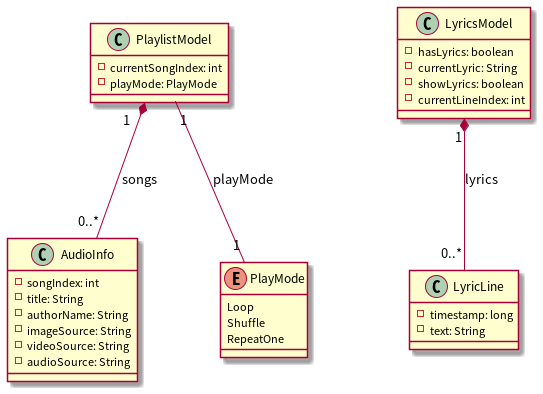

The diagram above was rendered by PlantUML. Its source (embedded in the PNG):
@startuml MySongPlayer Domain Model

class AudioInfo {
    - songIndex: int
    - title: String
    - authorName: String
    - imageSource: String
    - videoSource: String
    - audioSource: String
}

class PlaylistModel {
    - currentSongIndex: int
    - playMode: PlayMode
}

class LyricsModel {
    - hasLyrics: boolean
    - currentLyric: String
    - showLyrics: boolean
    - currentLineIndex: int
}

class LyricLine {
    - timestamp: long
    - text: String
}

enum PlayMode {
    Loop
    Shuffle
    RepeatOne
}

PlaylistModel "1" *-- "0..*" AudioInfo : songs
PlaylistModel "1" -- "1" PlayMode : playMode
LyricsModel "1" *-- "0..*" LyricLine : lyrics

@enduml